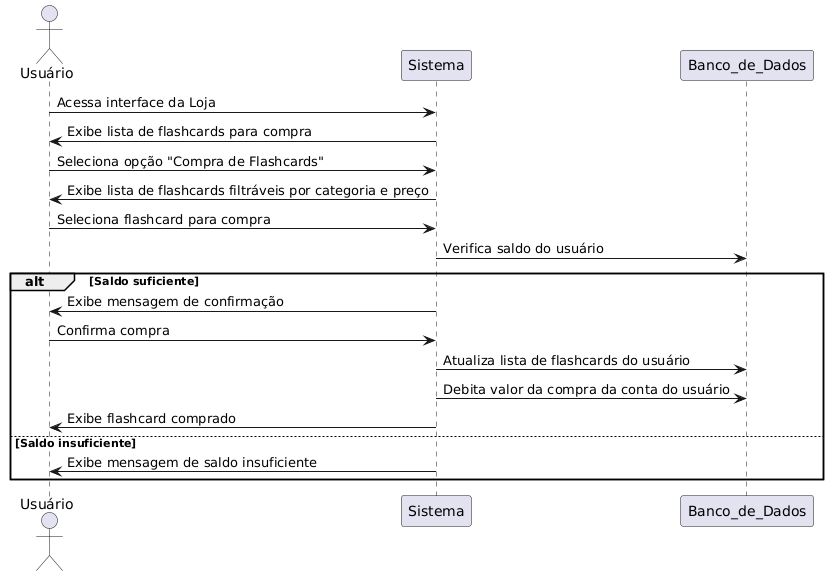

The diagram above was rendered by PlantUML. Its source (embedded in the PNG):
@startuml
actor Usuário
participant Sistema

Actor Usuário
Participant Sistema 
Participant Banco_de_Dados

Usuário -> Sistema: Acessa interface da Loja
Sistema -> Usuário: Exibe lista de flashcards para compra
Usuário -> Sistema: Seleciona opção "Compra de Flashcards"
Sistema -> Usuário: Exibe lista de flashcards filtráveis por categoria e preço
Usuário -> Sistema: Seleciona flashcard para compra
Sistema -> Banco_de_Dados: Verifica saldo do usuário
alt Saldo suficiente
    Sistema -> Usuário: Exibe mensagem de confirmação
    Usuário -> Sistema: Confirma compra
    Sistema -> Banco_de_Dados: Atualiza lista de flashcards do usuário
    Sistema -> Banco_de_Dados: Debita valor da compra da conta do usuário
    Sistema -> Usuário: Exibe flashcard comprado
else Saldo insuficiente
    Sistema -> Usuário: Exibe mensagem de saldo insuficiente
end
@enduml